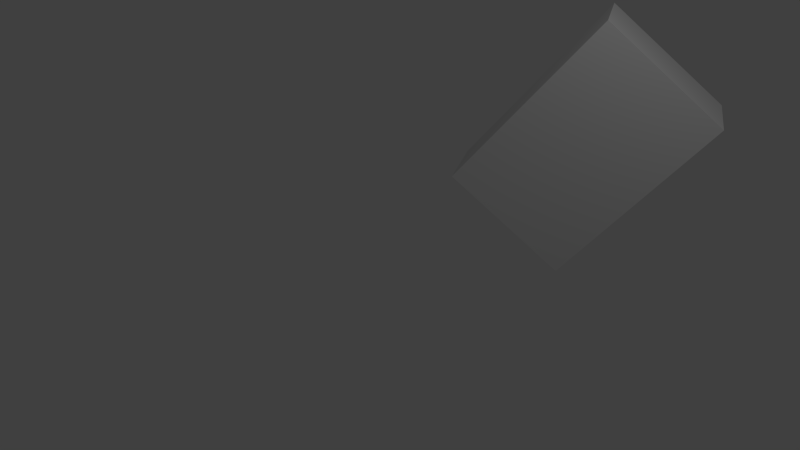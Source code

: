 # Source: box_translated_scaled.blend  (saved by Blender 2.71.0; exported with 4.5.12 LTS)
import bpy
from mathutils import Matrix  # noqa: F401  (used for matrix-valued properties, if any)

bpy.ops.wm.read_factory_settings(use_empty=True)
scene = bpy.context.scene
scene.name = 'Scene'

# ---- collections
col_collection_1 = bpy.data.collections.new('Collection 1'); scene.collection.children.link(col_collection_1)

# ---- materials (node trees are filled in below, after node groups)
mat_material = bpy.data.materials.new('Material')
mat_material.alpha_threshold = 0.0
mat_material.use_transparent_shadow = False
mat_material.roughness = 0.5
mat_material.line_color = (0.0, 0.0, 0.0, 1.0)

# ---- material node trees

# ---- world
world_world = bpy.data.worlds.new('World'); scene.world = world_world
world_world.color = (0.05088, 0.05088, 0.05088)
world_world.use_sun_shadow = False
world_world.sun_shadow_jitter_overblur = 0.0
world_world.cycles.sampling_method = 'MANUAL'
world_world.cycles.sample_map_resolution = 256

# ---- cameras
cam_camera = bpy.data.cameras.new('Camera')
cam_camera.clip_end = 100.0
cam_camera.lens = 35.0
cam_camera.sensor_width = 32.0
cam_camera.sensor_height = 18.0
cam_camera.ortho_scale = 7.314
cam_camera.dof.focus_distance = 0.0
cam_camera.dof.aperture_fstop = 128.0

# ---- lights
light_lamp = bpy.data.lights.new('Lamp', 'POINT')
light_lamp.transmission_factor = 0.0
light_lamp.cutoff_distance = 30.0
light_lamp.energy = 100.0
light_lamp.shadow_buffer_clip_start = 1.001
light_lamp.shadow_soft_size = 0.1
light_lamp.shadow_maximum_resolution = 0.006
light_lamp.use_absolute_resolution = True
light_lamp.cycles.use_multiple_importance_sampling = False

# ---- meshes
me_cube = bpy.data.meshes.new('Cube')
me_cube.from_pydata([(1.0, 1.0, -1.0), (1.0, -1.0, -1.0), (-1.0, -1.0, -1.0), (-1.0, 1.0, -1.0), (1.0, 1.0, 1.0), (1.0, -1.0, 1.0), (-1.0, -1.0, 1.0), (-1.0, 1.0, 1.0)], [], [(0, 1, 2, 3), (4, 7, 6, 5), (0, 4, 5, 1), (1, 5, 6, 2), (2, 6, 7, 3), (4, 0, 3, 7)])
me_cube.materials.append(mat_material)
me_cube.use_remesh_preserve_volume = False
me_cube.use_remesh_preserve_attributes = False
me_cube.use_mirror_vertex_groups = False
me_cube.update()

# ---- objects
ob_cube = bpy.data.objects.new('Cube', me_cube)
ob_lamp = bpy.data.objects.new('Lamp', light_lamp)
ob_camera = bpy.data.objects.new('Camera', cam_camera)

# ---- transforms, parenting, visibility, modifiers, constraints
ob_cube.location = (1.0, 3.0, 1.0)
ob_cube.rotation_euler = (0.0, 0.6981, 0.5236)
ob_cube.scale = (1.0, 0.5, 1.5)
ob_cube.lock_rotations_4d = False
ob_cube.empty_display_type = 'ARROWS'
ob_cube.lineart.crease_threshold = 0.0
ob_lamp.location = (4.076, 1.005, 5.904)
ob_lamp.rotation_euler = (0.6503, 0.05522, 1.866)
ob_lamp.lock_rotations_4d = False
ob_lamp.empty_display_type = 'ARROWS'
ob_lamp.color = (0.0, 0.0, 0.0, 0.0)
ob_lamp.lineart.crease_threshold = 0.0
ob_camera.location = (7.481, -6.508, 5.344)
ob_camera.rotation_euler = (1.109, 0.01082, 0.8149)
ob_camera.lock_rotations_4d = False
ob_camera.empty_display_type = 'ARROWS'
ob_camera.color = (0.0, 0.0, 0.0, 0.0)
ob_camera.display_type = 'WIRE'
ob_camera.lineart.crease_threshold = 0.0

# ---- collection membership
col_collection_1.objects.link(ob_cube)
col_collection_1.objects.link(ob_lamp)
col_collection_1.objects.link(ob_camera)

# ---- scene / render settings (as saved in the file)
scene.camera = ob_camera
scene.frame_start = 1; scene.frame_end = 250; scene.frame_set(1)
scene.render.engine = 'BLENDER_EEVEE_NEXT'
scene.render.resolution_percentage = 50
scene.render.dither_intensity = 0.0
scene.cycles.use_denoising = False
scene.cycles.samples = 10
scene.cycles.sampling_pattern = 'TABULATED_SOBOL'
scene.cycles.light_sampling_threshold = 0.0
scene.cycles.use_adaptive_sampling = False
scene.cycles.use_light_tree = False
scene.cycles.blur_glossy = 0.0
scene.cycles.volume_bounces = 1
scene.cycles.pixel_filter_type = 'GAUSSIAN'
scene.cycles.sample_clamp_indirect = 0.0
scene.view_settings.view_transform = 'Standard'
bpy.context.view_layer.update()
